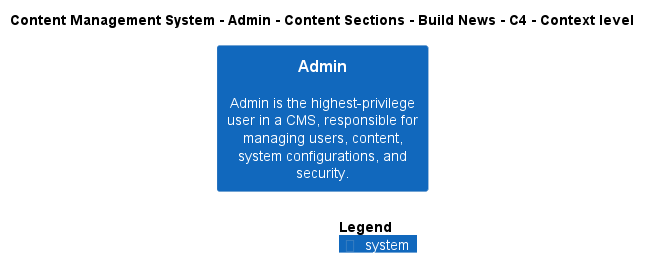

The diagram above was rendered by PlantUML. Its source (embedded in the PNG):
@startuml
!include ..\..\..\..\..\..\..\.c4s\C4_Context.puml

AddElementTag("c4interflow:lifecycle:new", $bgColor=green, $fontColor=#ffffff, $borderColor=green, $shadowing="False")
AddElementTag("c4interflow:lifecycle:changed", $bgColor=orange, $fontColor=#ffffff, $borderColor=orange, $shadowing="False")
AddElementTag("c4interflow:lifecycle:removed", $bgColor=red, $fontColor=#ffffff, $borderColor=red, $shadowing="False")

AddRelTag("c4interflow:lifecycle:new", $textColor=green, $lineColor=green)
AddRelTag("c4interflow:lifecycle:changed", $textColor=orange, $lineColor=orange)
AddRelTag("c4interflow:lifecycle:removed", $textColor=red, $lineColor=red)

SHOW_PERSON_PORTRAIT()
LAYOUT_TOP_DOWN()

skinparam linetype polyline

title Content Management System - Admin - Content Sections - Build News - C4 - Context level

System(ContentManagementSystem.SoftwareSystems.Admin, "Admin", "Admin is the highest-privilege user in a CMS, responsible for managing users, content, system configurations, and security.")



SHOW_LEGEND()
@enduml